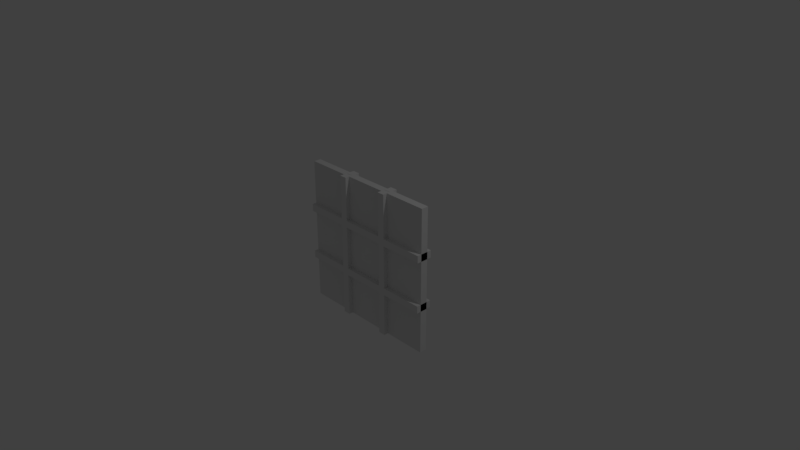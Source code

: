 # Source: ticTacToeBoard.blend  (saved by Blender 2.79.0; exported with 4.5.12 LTS)
import bpy
from mathutils import Matrix  # noqa: F401  (used for matrix-valued properties, if any)

bpy.ops.wm.read_factory_settings(use_empty=True)
scene = bpy.context.scene
scene.name = 'Scene'

# ---- collections
col_collection_1 = bpy.data.collections.new('Collection 1'); scene.collection.children.link(col_collection_1)

# ---- materials (node trees are filled in below, after node groups)
mat_material = bpy.data.materials.new('Material')
mat_material.alpha_threshold = 0.0
mat_material.use_transparent_shadow = False
mat_material.roughness = 0.5
mat_material.line_color = (0.0, 0.0, 0.0, 1.0)
mat_material_001 = bpy.data.materials.new('Material.001')
mat_material_001.alpha_threshold = 0.0
mat_material_001.use_transparent_shadow = False
mat_material_001.roughness = 0.5
mat_material_001.line_color = (0.0, 0.0, 0.0, 1.0)
mat_material_002 = bpy.data.materials.new('Material.002')
mat_material_002.alpha_threshold = 0.0
mat_material_002.use_transparent_shadow = False
mat_material_002.roughness = 0.5
mat_material_002.line_color = (0.0, 0.0, 0.0, 1.0)
mat_material_003 = bpy.data.materials.new('Material.003')
mat_material_003.alpha_threshold = 0.0
mat_material_003.use_transparent_shadow = False
mat_material_003.roughness = 0.5
mat_material_003.line_color = (0.0, 0.0, 0.0, 1.0)
mat_material_004 = bpy.data.materials.new('Material.004')
mat_material_004.alpha_threshold = 0.0
mat_material_004.use_transparent_shadow = False
mat_material_004.roughness = 0.5
mat_material_004.line_color = (0.0, 0.0, 0.0, 1.0)

# ---- material node trees

# ---- world
world_world = bpy.data.worlds.new('World'); scene.world = world_world
world_world.color = (0.05088, 0.05088, 0.05088)
world_world.use_sun_shadow = False
world_world.sun_shadow_jitter_overblur = 0.0
world_world.cycles.sampling_method = 'MANUAL'

# ---- cameras
cam_camera = bpy.data.cameras.new('Camera')
cam_camera.clip_end = 100.0
cam_camera.lens = 35.0
cam_camera.sensor_width = 32.0
cam_camera.sensor_height = 18.0
cam_camera.ortho_scale = 7.314
cam_camera.dof.focus_distance = 0.0
cam_camera.dof.aperture_fstop = 128.0

# ---- lights
light_lamp = bpy.data.lights.new('Lamp', 'POINT')
light_lamp.transmission_factor = 0.0
light_lamp.cutoff_distance = 30.0
light_lamp.energy = 100.0
light_lamp.shadow_buffer_clip_start = 1.001
light_lamp.shadow_soft_size = 0.1
light_lamp.shadow_maximum_resolution = 0.006
light_lamp.use_absolute_resolution = True

# ---- meshes
me_cube = bpy.data.meshes.new('Cube')
me_cube.from_pydata([(1.0, 1.0, -1.0), (1.0, -1.0, -1.0), (-1.0, -1.0, -1.0), (-1.0, 1.0, -1.0), (1.0, 1.0, 1.0), (1.0, -1.0, 1.0), (-1.0, -1.0, 1.0), (-1.0, 1.0, 1.0)], [], [(0, 1, 2, 3), (4, 7, 6, 5), (0, 4, 5, 1), (1, 5, 6, 2), (2, 6, 7, 3), (4, 0, 3, 7)])
me_cube.materials.append(mat_material)
me_cube.use_remesh_preserve_volume = False
me_cube.use_remesh_preserve_attributes = False
me_cube.use_mirror_vertex_groups = False
me_cube.update()
me_cube_001 = bpy.data.meshes.new('Cube.001')
me_cube_001.from_pydata([(1.0, 1.0, -1.0), (1.0, -1.0, -1.0), (-1.0, -1.0, -1.0), (-1.0, 1.0, -1.0), (1.0, 1.0, 1.0), (1.0, -1.0, 1.0), (-1.0, -1.0, 1.0), (-1.0, 1.0, 1.0)], [], [(0, 1, 2, 3), (4, 7, 6, 5), (0, 4, 5, 1), (1, 5, 6, 2), (2, 6, 7, 3), (4, 0, 3, 7)])
me_cube_001.materials.append(mat_material_001)
me_cube_001.use_remesh_preserve_volume = False
me_cube_001.use_remesh_preserve_attributes = False
me_cube_001.use_mirror_vertex_groups = False
me_cube_001.update()
me_cube_002 = bpy.data.meshes.new('Cube.002')
me_cube_002.from_pydata([(1.0, 1.0, -1.0), (1.0, -1.0, -1.0), (-1.0, -1.0, -1.0), (-1.0, 1.0, -1.0), (1.0, 1.0, 1.0), (1.0, -1.0, 1.0), (-1.0, -1.0, 1.0), (-1.0, 1.0, 1.0)], [], [(0, 1, 2, 3), (4, 7, 6, 5), (0, 4, 5, 1), (1, 5, 6, 2), (2, 6, 7, 3), (4, 0, 3, 7)])
me_cube_002.materials.append(mat_material_002)
me_cube_002.use_remesh_preserve_volume = False
me_cube_002.use_remesh_preserve_attributes = False
me_cube_002.use_mirror_vertex_groups = False
me_cube_002.update()
me_cube_003 = bpy.data.meshes.new('Cube.003')
me_cube_003.from_pydata([(1.0, 1.0, -1.0), (1.0, -1.0, -1.0), (-1.0, -1.0, -1.0), (-1.0, 1.0, -1.0), (1.0, 1.0, 1.0), (1.0, -1.0, 1.0), (-1.0, -1.0, 1.0), (-1.0, 1.0, 1.0)], [], [(0, 1, 2, 3), (4, 7, 6, 5), (0, 4, 5, 1), (1, 5, 6, 2), (2, 6, 7, 3), (4, 0, 3, 7)])
me_cube_003.materials.append(mat_material_003)
me_cube_003.use_remesh_preserve_volume = False
me_cube_003.use_remesh_preserve_attributes = False
me_cube_003.use_mirror_vertex_groups = False
me_cube_003.update()
me_cube_004 = bpy.data.meshes.new('Cube.004')
me_cube_004.from_pydata([(1.0, 1.0, -1.0), (1.0, -1.0, -1.0), (-1.0, -1.0, -1.0), (-1.0, 1.0, -1.0), (1.0, 1.0, 1.0), (1.0, -1.0, 1.0), (-1.0, -1.0, 1.0), (-1.0, 1.0, 1.0)], [], [(0, 1, 2, 3), (4, 7, 6, 5), (0, 4, 5, 1), (1, 5, 6, 2), (2, 6, 7, 3), (4, 0, 3, 7)])
me_cube_004.materials.append(mat_material_004)
me_cube_004.use_remesh_preserve_volume = False
me_cube_004.use_remesh_preserve_attributes = False
me_cube_004.use_mirror_vertex_groups = False
me_cube_004.update()

# ---- objects
ob_cube = bpy.data.objects.new('Cube', me_cube)
ob_lamp = bpy.data.objects.new('Lamp', light_lamp)
ob_camera = bpy.data.objects.new('Camera', cam_camera)
ob_cube_001 = bpy.data.objects.new('Cube.001', me_cube_001)
ob_cube_002 = bpy.data.objects.new('Cube.002', me_cube_002)
ob_cube_003 = bpy.data.objects.new('Cube.003', me_cube_003)
ob_cube_004 = bpy.data.objects.new('Cube.004', me_cube_004)

# ---- transforms, parenting, visibility, modifiers, constraints
ob_cube.location = (0.0, 0.0, 0.0)
ob_cube.scale = (1.0, 0.05, 1.0)
ob_cube.lock_rotations_4d = False
ob_cube.empty_display_type = 'ARROWS'
ob_cube.lineart.crease_threshold = 0.0
ob_lamp.location = (4.076, 1.005, 5.904)
ob_lamp.rotation_euler = (0.6503, 0.05522, 1.866)
ob_lamp.lock_rotations_4d = False
ob_lamp.empty_display_type = 'ARROWS'
ob_lamp.color = (0.0, 0.0, 0.0, 0.0)
ob_lamp.lineart.crease_threshold = 0.0
ob_camera.location = (7.481, -6.508, 5.344)
ob_camera.rotation_euler = (1.109, 0.0, 0.8149)
ob_camera.lock_rotations_4d = False
ob_camera.empty_display_type = 'ARROWS'
ob_camera.color = (0.0, 0.0, 0.0, 0.0)
ob_camera.display_type = 'WIRE'
ob_camera.lineart.crease_threshold = 0.0
ob_cube_001.location = (0.0, 0.0, -0.35)
ob_cube_001.rotation_euler = (1.571, 0.0, 0.0)
ob_cube_001.scale = (1.0, 0.05, 0.11)
ob_cube_001.lock_rotations_4d = False
ob_cube_001.empty_display_type = 'ARROWS'
ob_cube_001.lineart.crease_threshold = 0.0
ob_cube_002.location = (0.0, 0.0, 0.35)
ob_cube_002.rotation_euler = (1.571, 0.0, 0.0)
ob_cube_002.scale = (1.0, 0.05, 0.11)
ob_cube_002.lock_rotations_4d = False
ob_cube_002.empty_display_type = 'ARROWS'
ob_cube_002.lineart.crease_threshold = 0.0
ob_cube_003.location = (0.35, 0.0, 0.0)
ob_cube_003.rotation_euler = (0.0, 1.571, 1.571)
ob_cube_003.scale = (1.0, 0.05, 0.11)
ob_cube_003.lock_rotations_4d = False
ob_cube_003.empty_display_type = 'ARROWS'
ob_cube_003.lineart.crease_threshold = 0.0
ob_cube_004.location = (-0.35, 0.0, 0.0)
ob_cube_004.rotation_euler = (0.0, 1.571, 1.571)
ob_cube_004.scale = (1.0, 0.05, 0.11)
ob_cube_004.lock_rotations_4d = False
ob_cube_004.empty_display_type = 'ARROWS'
ob_cube_004.lineart.crease_threshold = 0.0

# ---- collection membership
col_collection_1.objects.link(ob_cube)
col_collection_1.objects.link(ob_lamp)
col_collection_1.objects.link(ob_camera)
col_collection_1.objects.link(ob_cube_001)
col_collection_1.objects.link(ob_cube_002)
col_collection_1.objects.link(ob_cube_003)
col_collection_1.objects.link(ob_cube_004)

# ---- scene / render settings (as saved in the file)
scene.camera = ob_camera
scene.frame_start = 1; scene.frame_end = 250; scene.frame_set(1)
scene.render.engine = 'BLENDER_EEVEE_NEXT'
scene.render.resolution_percentage = 50
scene.render.dither_intensity = 0.0
scene.cycles.use_denoising = False
scene.cycles.samples = 128
scene.cycles.sampling_pattern = 'TABULATED_SOBOL'
scene.cycles.use_adaptive_sampling = False
scene.cycles.use_light_tree = False
scene.cycles.blur_glossy = 0.0
scene.cycles.sample_clamp_indirect = 0.0
scene.view_settings.view_transform = 'Standard'
bpy.context.view_layer.update()
